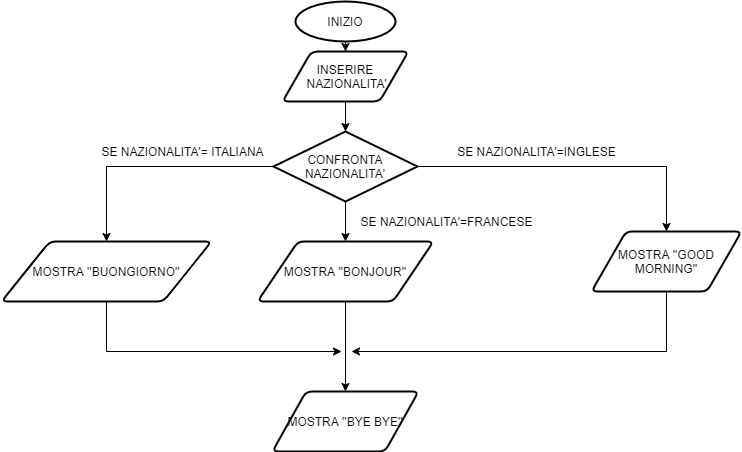

The diagram above was exported from draw.io. Its source (the exported page's mxGraphModel, read from the mxfile embedded in the PNG):
<mxGraphModel dx="1038" dy="580" grid="1" gridSize="10" guides="1" tooltips="1" connect="1" arrows="1" fold="1" page="1" pageScale="1" pageWidth="827" pageHeight="1169" math="0" shadow="0">
  <root>
    <mxCell id="0" />
    <mxCell id="1" parent="0" />
    <mxCell id="hxR6HGgxRCOgkWGH15-F-4" style="edgeStyle=orthogonalEdgeStyle;rounded=0;orthogonalLoop=1;jettySize=auto;html=1;exitX=0.5;exitY=1;exitDx=0;exitDy=0;exitPerimeter=0;" parent="1" source="hxR6HGgxRCOgkWGH15-F-1" target="hxR6HGgxRCOgkWGH15-F-2" edge="1">
      <mxGeometry relative="1" as="geometry" />
    </mxCell>
    <mxCell id="hxR6HGgxRCOgkWGH15-F-1" value="INIZIO" style="strokeWidth=2;html=1;shape=mxgraph.flowchart.start_1;whiteSpace=wrap;" parent="1" vertex="1">
      <mxGeometry x="364" y="10" width="100" height="40" as="geometry" />
    </mxCell>
    <mxCell id="hxR6HGgxRCOgkWGH15-F-5" style="edgeStyle=orthogonalEdgeStyle;rounded=0;orthogonalLoop=1;jettySize=auto;html=1;exitX=0.5;exitY=1;exitDx=0;exitDy=0;entryX=0.5;entryY=0;entryDx=0;entryDy=0;entryPerimeter=0;" parent="1" source="hxR6HGgxRCOgkWGH15-F-2" target="hxR6HGgxRCOgkWGH15-F-3" edge="1">
      <mxGeometry relative="1" as="geometry" />
    </mxCell>
    <mxCell id="hxR6HGgxRCOgkWGH15-F-2" value="INSERIRE&lt;br&gt;&amp;nbsp;NAZIONALITA'" style="shape=parallelogram;html=1;strokeWidth=2;perimeter=parallelogramPerimeter;whiteSpace=wrap;rounded=1;arcSize=12;size=0.23;" parent="1" vertex="1">
      <mxGeometry x="351" y="60" width="126" height="50" as="geometry" />
    </mxCell>
    <mxCell id="hxR6HGgxRCOgkWGH15-F-10" style="edgeStyle=orthogonalEdgeStyle;rounded=0;orthogonalLoop=1;jettySize=auto;html=1;exitX=0;exitY=0.5;exitDx=0;exitDy=0;exitPerimeter=0;entryX=0.5;entryY=0;entryDx=0;entryDy=0;" parent="1" source="hxR6HGgxRCOgkWGH15-F-3" target="hxR6HGgxRCOgkWGH15-F-6" edge="1">
      <mxGeometry relative="1" as="geometry" />
    </mxCell>
    <mxCell id="hxR6HGgxRCOgkWGH15-F-11" style="edgeStyle=orthogonalEdgeStyle;rounded=0;orthogonalLoop=1;jettySize=auto;html=1;exitX=0.5;exitY=1;exitDx=0;exitDy=0;exitPerimeter=0;entryX=0.5;entryY=0;entryDx=0;entryDy=0;" parent="1" source="hxR6HGgxRCOgkWGH15-F-3" target="hxR6HGgxRCOgkWGH15-F-9" edge="1">
      <mxGeometry relative="1" as="geometry" />
    </mxCell>
    <mxCell id="hxR6HGgxRCOgkWGH15-F-17" style="edgeStyle=orthogonalEdgeStyle;rounded=0;orthogonalLoop=1;jettySize=auto;html=1;exitX=1;exitY=0.5;exitDx=0;exitDy=0;exitPerimeter=0;" parent="1" source="hxR6HGgxRCOgkWGH15-F-3" target="hxR6HGgxRCOgkWGH15-F-8" edge="1">
      <mxGeometry relative="1" as="geometry" />
    </mxCell>
    <mxCell id="hxR6HGgxRCOgkWGH15-F-3" value="CONFRONTA NAZIONALITA'" style="strokeWidth=2;html=1;shape=mxgraph.flowchart.decision;whiteSpace=wrap;" parent="1" vertex="1">
      <mxGeometry x="342" y="140" width="144" height="70" as="geometry" />
    </mxCell>
    <mxCell id="hxR6HGgxRCOgkWGH15-F-23" style="edgeStyle=orthogonalEdgeStyle;rounded=0;orthogonalLoop=1;jettySize=auto;html=1;exitX=0.5;exitY=1;exitDx=0;exitDy=0;" parent="1" source="hxR6HGgxRCOgkWGH15-F-6" edge="1">
      <mxGeometry relative="1" as="geometry">
        <mxPoint x="410" y="360" as="targetPoint" />
        <Array as="points">
          <mxPoint x="175" y="360" />
        </Array>
      </mxGeometry>
    </mxCell>
    <mxCell id="hxR6HGgxRCOgkWGH15-F-6" value="&lt;div style=&quot;text-align: left&quot;&gt;MOSTRA ''BUONGIORNO''&lt;/div&gt;" style="shape=parallelogram;html=1;strokeWidth=2;perimeter=parallelogramPerimeter;whiteSpace=wrap;rounded=1;arcSize=12;size=0.23;" parent="1" vertex="1">
      <mxGeometry x="70" y="250" width="210" height="60" as="geometry" />
    </mxCell>
    <mxCell id="hxR6HGgxRCOgkWGH15-F-22" style="edgeStyle=orthogonalEdgeStyle;rounded=0;orthogonalLoop=1;jettySize=auto;html=1;exitX=0.5;exitY=1;exitDx=0;exitDy=0;" parent="1" source="hxR6HGgxRCOgkWGH15-F-8" edge="1">
      <mxGeometry relative="1" as="geometry">
        <mxPoint x="420" y="360" as="targetPoint" />
        <Array as="points">
          <mxPoint x="735" y="360" />
        </Array>
      </mxGeometry>
    </mxCell>
    <mxCell id="hxR6HGgxRCOgkWGH15-F-8" value="MOSTRA ''GOOD MORNING''" style="shape=parallelogram;html=1;strokeWidth=2;perimeter=parallelogramPerimeter;whiteSpace=wrap;rounded=1;arcSize=12;size=0.23;" parent="1" vertex="1">
      <mxGeometry x="660" y="240" width="150" height="60" as="geometry" />
    </mxCell>
    <mxCell id="hxR6HGgxRCOgkWGH15-F-21" style="edgeStyle=orthogonalEdgeStyle;rounded=0;orthogonalLoop=1;jettySize=auto;html=1;exitX=0.5;exitY=1;exitDx=0;exitDy=0;" parent="1" source="hxR6HGgxRCOgkWGH15-F-9" target="hxR6HGgxRCOgkWGH15-F-20" edge="1">
      <mxGeometry relative="1" as="geometry" />
    </mxCell>
    <mxCell id="hxR6HGgxRCOgkWGH15-F-9" value="MOSTRA ''BONJOUR''" style="shape=parallelogram;html=1;strokeWidth=2;perimeter=parallelogramPerimeter;whiteSpace=wrap;rounded=1;arcSize=12;size=0.23;" parent="1" vertex="1">
      <mxGeometry x="326" y="250" width="176" height="60" as="geometry" />
    </mxCell>
    <mxCell id="hxR6HGgxRCOgkWGH15-F-14" value="SE NAZIONALITA'=FRANCESE" style="text;html=1;align=center;verticalAlign=middle;resizable=0;points=[];autosize=1;" parent="1" vertex="1">
      <mxGeometry x="420" y="220" width="190" height="20" as="geometry" />
    </mxCell>
    <mxCell id="hxR6HGgxRCOgkWGH15-F-18" value="SE NAZIONALITA'=INGLESE" style="text;html=1;align=center;verticalAlign=middle;resizable=0;points=[];autosize=1;" parent="1" vertex="1">
      <mxGeometry x="520" y="150" width="170" height="20" as="geometry" />
    </mxCell>
    <mxCell id="hxR6HGgxRCOgkWGH15-F-20" value="MOSTRA ''BYE BYE''" style="shape=parallelogram;html=1;strokeWidth=2;perimeter=parallelogramPerimeter;whiteSpace=wrap;rounded=1;arcSize=12;size=0.23;" parent="1" vertex="1">
      <mxGeometry x="341" y="400" width="146" height="60" as="geometry" />
    </mxCell>
    <mxCell id="7nb9HhLrxmBcclKRjBMU-1" value="&lt;span&gt;SE NAZIONALITA'= ITALIANA&lt;/span&gt;" style="text;html=1;align=center;verticalAlign=middle;resizable=0;points=[];autosize=1;" parent="1" vertex="1">
      <mxGeometry x="161" y="150" width="180" height="20" as="geometry" />
    </mxCell>
  </root>
</mxGraphModel>